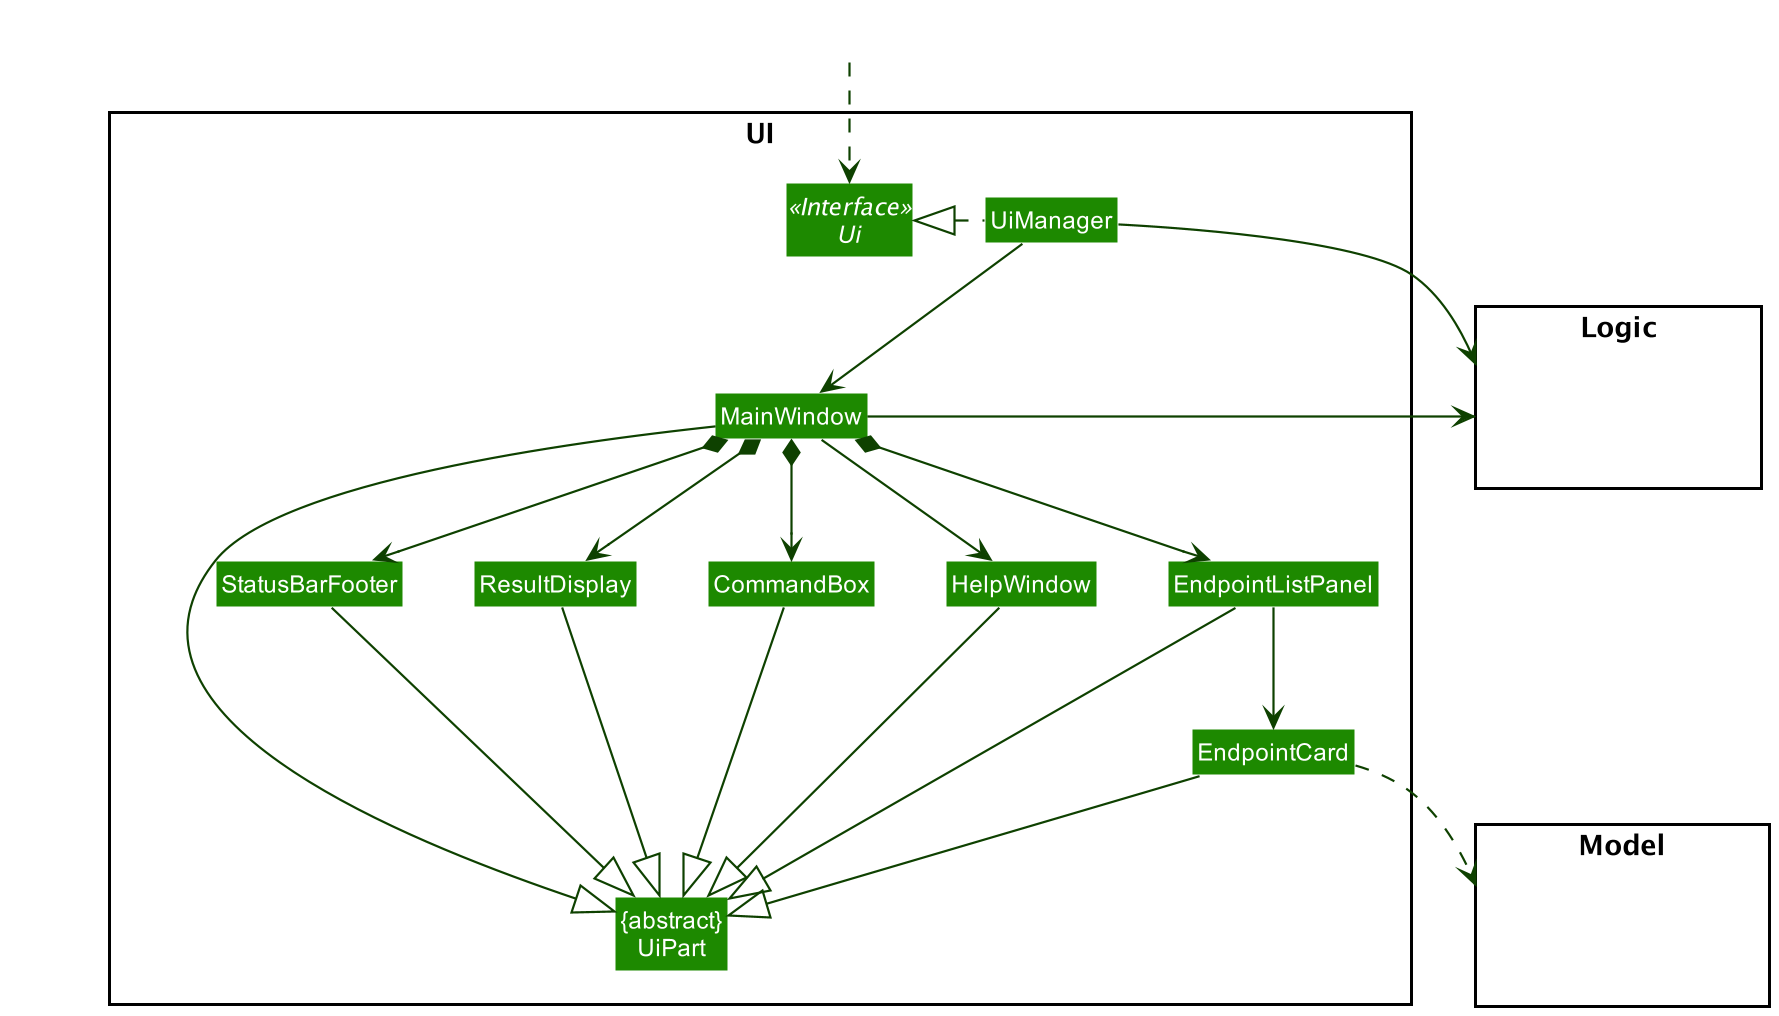

The diagram above was rendered by PlantUML. Its source (embedded in the PNG):
@startuml
!include style.puml
skinparam arrowThickness 1.1
skinparam arrowColor UI_COLOR_T4
skinparam classBackgroundColor UI_COLOR

package UI <<Rectangle>>{
Interface Ui <<Interface>>
Class "{abstract}\nUiPart" as UiPart
Class UiManager
Class MainWindow
Class HelpWindow
Class ResultDisplay
Class EndpointListPanel
Class EndpointCard
Class StatusBarFooter
Class CommandBox
}

package Model <<Rectangle>> {
Class HiddenModel #FFFFFF
}

package Logic <<Rectangle>> {
Class HiddenLogic #FFFFFF
}

Class HiddenOutside #FFFFFF
HiddenOutside ..> Ui

UiManager .left.|> Ui
UiManager -down-> MainWindow
MainWindow --> HelpWindow
MainWindow *-down-> CommandBox
MainWindow *-down-> ResultDisplay
MainWindow *-down-> EndpointListPanel
MainWindow *-down-> StatusBarFooter

EndpointListPanel -down-> EndpointCard

MainWindow -left-|> UiPart

ResultDisplay --|> UiPart
CommandBox --|> UiPart
EndpointListPanel --|> UiPart
EndpointCard --|> UiPart
StatusBarFooter --|> UiPart
HelpWindow -down-|> UiPart

EndpointCard ..> Model
UiManager -right-> Logic
MainWindow -left-> Logic

EndpointListPanel -[hidden]left- HelpWindow
HelpWindow -[hidden]left- CommandBox
CommandBox -[hidden]left- ResultDisplay
ResultDisplay -[hidden]left- StatusBarFooter

MainWindow -[hidden]-|> UiPart
@enduml